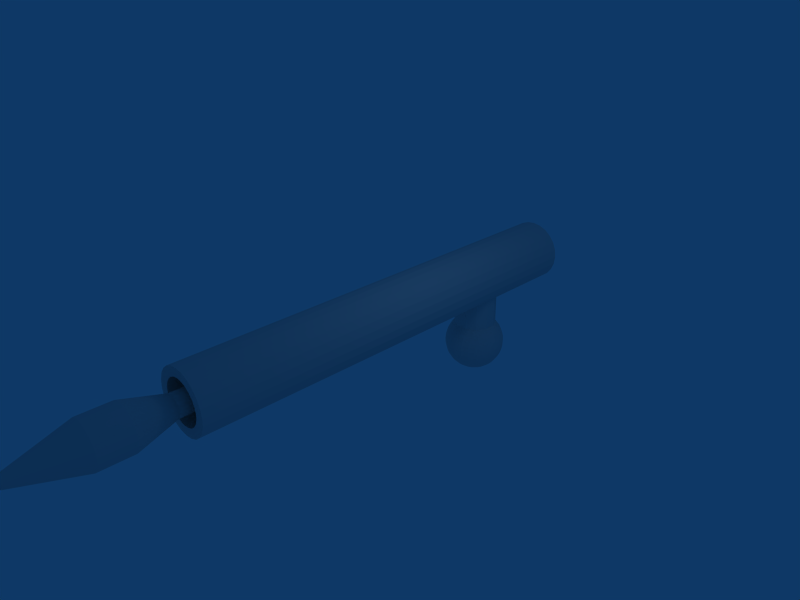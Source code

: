# Source: rocketlauncher.blend  (saved by Blender 2.43.0; exported with 4.5.12 LTS)
import bpy
from mathutils import Matrix  # noqa: F401  (used for matrix-valued properties, if any)

bpy.ops.wm.read_factory_settings(use_empty=True)
scene = bpy.context.scene
scene.name = 'Scene'

# ---- collections
col_collection_1 = bpy.data.collections.new('Collection 1'); scene.collection.children.link(col_collection_1)

# ---- world
world_world = bpy.data.worlds.new('World'); scene.world = world_world
world_world.color = (0.05656, 0.2208, 0.4)
world_world.use_sun_shadow = False
world_world.sun_shadow_jitter_overblur = 0.0
world_world.cycles.sampling_method = 'MANUAL'
world_world.cycles.sample_map_resolution = 256

# ---- cameras
cam_camera = bpy.data.cameras.new('Camera')
cam_camera.passepartout_alpha = 0.2
cam_camera.clip_end = 100.0
cam_camera.lens = 35.0
cam_camera.ortho_scale = 7.314
cam_camera.show_passepartout = False
cam_camera.show_safe_areas = True
cam_camera.dof.focus_distance = 0.0
cam_camera.dof.aperture_fstop = 128.0

# ---- lights
light_spot = bpy.data.lights.new('Spot', 'POINT')
light_spot.transmission_factor = 0.0
light_spot.cutoff_distance = 30.0
light_spot.energy = 100.0
light_spot.shadow_buffer_clip_start = 1.001
light_spot.shadow_soft_size = 1.0
light_spot.shadow_maximum_resolution = 0.006
light_spot.use_absolute_resolution = True
light_spot.cycles.use_multiple_importance_sampling = False

# ---- meshes
me_cylinder = bpy.data.meshes.new('Cylinder')
me_cylinder.from_pydata([(0.7071, 3.0, 3.207), (0.866, 3.0, 3.0), (0.9659, 3.0, 2.759), (1.0, 3.0, 2.5), (0.9659, 3.0, 2.241), (0.866, 3.0, 2.0), (0.7071, 3.0, 1.793), (0.5, 3.0, 1.634), (0.2588, 3.0, 1.534), (3.362e-07, 3.0, 1.5), (-0.2588, 3.0, 1.534), (-0.5, 3.0, 1.634), (-0.7071, 3.0, 1.793), (-0.866, 3.0, 2.0), (-0.9659, 3.0, 2.241), (-1.0, 3.0, 2.5), (-0.9659, 3.0, 2.759), (-0.866, 3.0, 3.0), (-0.7071, 3.0, 3.207), (-0.5, 3.0, 3.366), (-0.2588, 3.0, 3.466), (-8.32e-07, 3.0, 3.5), (0.2588, 3.0, 3.466), (0.5, 3.0, 3.366), (0.7071, -11.0, 3.207), (0.866, -11.0, 3.0), (0.9659, -11.0, 2.759), (1.0, -11.0, 2.5), (0.9659, -11.0, 2.241), (0.866, -11.0, 2.0), (0.7071, -11.0, 1.793), (0.5, -11.0, 1.634), (0.2588, -11.0, 1.534), (-1.031e-06, -11.0, 1.5), (-0.2588, -11.0, 1.534), (-0.5, -11.0, 1.634), (-0.7071, -11.0, 1.793), (-0.866, -11.0, 2.0), (-0.9659, -11.0, 2.241), (-1.0, -11.0, 2.5), (-0.9659, -11.0, 2.759), (-0.866, -11.0, 3.0), (-0.7071, -11.0, 3.207), (-0.5, -11.0, 3.366), (-0.2588, -11.0, 3.466), (6.019e-06, -11.0, 3.5), (0.2588, -11.0, 3.466), (0.5, -11.0, 3.366), (0.495, 2.997, 2.995), (0.6062, 2.997, 2.85), (0.6761, 2.997, 2.681), (0.7, 2.997, 2.5), (0.6761, 2.997, 2.319), (0.6062, 2.997, 2.15), (0.495, 2.997, 2.005), (0.35, 2.997, 1.894), (0.1812, 2.997, 1.824), (2.041e-07, 2.997, 1.8), (-0.1812, 2.997, 1.824), (-0.35, 2.997, 1.894), (-0.495, 2.997, 2.005), (-0.6062, 2.997, 2.15), (-0.6761, 2.997, 2.319), (-0.7, 2.997, 2.5), (-0.6761, 2.997, 2.681), (-0.6062, 2.997, 2.85), (-0.495, 2.997, 2.995), (-0.35, 2.997, 3.106), (-0.1812, 2.997, 3.176), (-6.137e-07, 2.997, 3.2), (0.1812, 2.997, 3.176), (0.35, 2.997, 3.106), (0.6062, -1.0, 2.85), (0.495, -1.0, 2.995), (0.6761, -1.0, 2.681), (0.7, -1.0, 2.5), (0.6761, -1.0, 2.319), (0.6062, -1.0, 2.15), (0.495, -1.0, 2.005), (0.35, -1.0, 1.894), (0.1812, -1.0, 1.824), (2.041e-07, -1.0, 1.8), (-0.1812, -1.0, 1.824), (-0.35, -1.0, 1.894), (-0.495, -1.0, 2.005), (-0.6062, -1.0, 2.15), (-0.6761, -1.0, 2.319), (-0.7, -1.0, 2.5), (-0.6761, -1.0, 2.681), (-0.6062, -1.0, 2.85), (-0.495, -1.0, 2.995), (-0.35, -1.0, 3.106), (-0.1812, -1.0, 3.176), (-6.137e-07, -1.0, 3.2), (0.1812, -1.0, 3.176), (0.35, -1.0, 3.106), (0.495, -11.0, 2.995), (0.6062, -11.0, 2.85), (0.6761, -11.0, 2.681), (0.7, -11.0, 2.5), (0.6761, -11.0, 2.319), (0.6062, -11.0, 2.15), (0.495, -11.0, 2.005), (0.35, -11.0, 1.894), (0.1812, -11.0, 1.824), (-4.039e-07, -11.0, 1.8), (-0.1812, -11.0, 1.824), (-0.35, -11.0, 1.894), (-0.495, -11.0, 2.005), (-0.6062, -11.0, 2.15), (-0.6761, -11.0, 2.319), (-0.7, -11.0, 2.5), (-0.6761, -11.0, 2.681), (-0.6062, -11.0, 2.85), (-0.495, -11.0, 2.995), (-0.35, -11.0, 3.106), (-0.1812, -11.0, 3.176), (4.531e-06, -11.0, 3.2), (0.1812, -11.0, 3.176), (0.35, -11.0, 3.106), (0.495, -6.99, 2.995), (0.6062, -6.99, 2.85), (0.6761, -6.99, 2.681), (0.7, -6.99, 2.5), (0.6761, -6.99, 2.319), (0.6062, -6.99, 2.15), (0.495, -6.99, 2.005), (0.35, -6.99, 1.894), (0.1812, -6.99, 1.824), (-4.039e-07, -6.99, 1.8), (-0.1812, -6.99, 1.824), (-0.35, -6.99, 1.894), (-0.495, -6.99, 2.005), (-0.6062, -6.99, 2.15), (-0.6761, -6.99, 2.319), (-0.7, -6.99, 2.5), (-0.6761, -6.99, 2.681), (-0.6062, -6.99, 2.85), (-0.495, -6.99, 2.995), (-0.35, -6.99, 3.106), (-0.1812, -6.99, 3.176), (4.531e-06, -6.99, 3.2), (0.1812, -6.99, 3.176), (0.35, -6.99, 3.106), (0.495, -0.495, 1.816), (0.6761, -0.1812, 1.816), (0.6761, 0.1812, 1.816), (0.495, 0.495, 1.816), (0.1812, 0.6761, 1.816), (-0.1812, 0.6761, 1.816), (-0.495, 0.495, 1.816), (-0.6761, 0.1812, 1.816), (-0.6761, -0.1812, 1.816), (-0.495, -0.495, 1.816), (-0.1812, -0.6761, 1.816), (0.1812, -0.6761, 1.816), (0.495, -0.495, 0.584), (0.6761, -0.1812, 0.584), (0.6761, 0.1812, 0.584), (0.495, 0.495, 0.584), (0.1812, 0.6761, 0.584), (-0.1812, 0.6761, 0.584), (-0.495, 0.495, 0.584), (-0.6761, 0.1812, 0.584), (-0.6761, -0.1812, 0.584), (-0.495, -0.495, 0.584), (-0.1812, -0.6761, 0.584), (0.1812, -0.6761, 0.584), (1.0, 2.384e-07, -9.537e-07), (-0.9659, 0.2538, 0.05049), (-0.866, 0.4904, 0.09754), (-0.7071, 0.6935, 0.1379), (-0.5, 0.8494, 0.169), (-0.2588, 0.9474, 0.1884), (6.398e-09, 0.9808, 0.1951), (0.2588, 0.9474, 0.1884), (0.5, 0.8494, 0.169), (0.7071, 0.6935, 0.1379), (0.866, 0.4904, 0.09754), (0.9659, 0.2538, 0.05049), (0.9659, 0.2391, 0.09904), (0.866, 0.4619, 0.1913), (0.7071, 0.6533, 0.2706), (0.5, 0.8001, 0.3314), (0.2588, 0.8924, 0.3696), (6.398e-09, 0.9239, 0.3827), (-0.2588, 0.8924, 0.3696), (-0.5, 0.8001, 0.3314), (-0.7071, 0.6533, 0.2706), (-0.866, 0.4619, 0.1913), (-0.9659, 0.2391, 0.09904), (-0.9659, 0.2152, 0.1438), (-0.866, 0.4157, 0.2778), (-0.7071, 0.5879, 0.3928), (-0.5, 0.7201, 0.4811), (-0.2588, 0.8031, 0.5366), (6.398e-09, 0.8315, 0.5556), (0.2588, 0.8031, 0.5366), (0.5, 0.7201, 0.4811), (0.7071, 0.5879, 0.3928), (0.866, 0.4157, 0.2778), (0.9659, 0.2152, 0.1438), (0.9659, 0.183, 0.183), (0.866, 0.3536, 0.3536), (0.7071, 0.5, 0.5), (0.5, 0.6124, 0.6124), (0.2588, 0.683, 0.683), (6.398e-09, 0.7071, 0.7071), (-0.2588, 0.683, 0.683), (-0.5, 0.6124, 0.6124), (-0.7071, 0.5, 0.5), (-0.866, 0.3536, 0.3536), (-0.9659, 0.183, 0.183), (-0.9659, 0.1438, 0.2152), (-0.866, 0.2778, 0.4157), (-0.7071, 0.3928, 0.5879), (-0.5, 0.4811, 0.7201), (-0.2588, 0.5366, 0.8031), (6.398e-09, 0.5556, 0.8315), (0.2588, 0.5366, 0.8031), (0.5, 0.4811, 0.7201), (0.7071, 0.3928, 0.5879), (0.866, 0.2778, 0.4157), (0.9659, 0.1438, 0.2152), (0.9659, 0.09905, 0.2391), (0.866, 0.1913, 0.4619), (0.7071, 0.2706, 0.6533), (0.5, 0.3314, 0.8001), (0.2588, 0.3696, 0.8924), (6.398e-09, 0.3827, 0.9239), (-0.2588, 0.3696, 0.8924), (-0.5, 0.3314, 0.8001), (-0.7071, 0.2706, 0.6533), (-0.866, 0.1913, 0.4619), (-0.9659, 0.09905, 0.2391), (-0.9659, 0.05049, 0.2538), (-0.866, 0.09755, 0.4904), (-0.7071, 0.1379, 0.6935), (-0.5, 0.169, 0.8494), (-0.2588, 0.1884, 0.9474), (6.398e-09, 0.1951, 0.9808), (0.2588, 0.1884, 0.9474), (0.5, 0.169, 0.8494), (0.7071, 0.1379, 0.6935), (0.866, 0.09755, 0.4904), (0.9659, 0.05049, 0.2538), (0.9659, 2.384e-07, 0.2588), (0.866, 2.384e-07, 0.5), (0.7071, 2.384e-07, 0.7071), (0.5, 2.384e-07, 0.866), (0.2588, 0.0, 0.9659), (6.398e-09, 2.384e-07, 1.0), (-0.2588, 2.384e-07, 0.9659), (-0.5, 2.384e-07, 0.866), (-0.7071, 2.384e-07, 0.7071), (-0.866, 2.384e-07, 0.5), (-0.9659, 2.384e-07, 0.2588), (-0.9659, -0.05049, 0.2538), (-0.866, -0.09754, 0.4904), (-0.7071, -0.1379, 0.6935), (-0.5, -0.169, 0.8494), (-0.2588, -0.1884, 0.9474), (6.398e-09, -0.1951, 0.9808), (0.2588, -0.1884, 0.9474), (0.5, -0.169, 0.8494), (0.7071, -0.1379, 0.6935), (0.866, -0.09754, 0.4904), (0.9659, -0.05049, 0.2538), (0.9659, -0.09905, 0.2391), (0.866, -0.1913, 0.4619), (0.7071, -0.2706, 0.6533), (0.5, -0.3314, 0.8001), (0.2588, -0.3696, 0.8924), (6.398e-09, -0.3827, 0.9239), (-0.2588, -0.3696, 0.8924), (-0.5, -0.3314, 0.8001), (-0.7071, -0.2706, 0.6533), (-0.866, -0.1913, 0.4619), (-0.9659, -0.09905, 0.2391), (-0.9659, -0.1438, 0.2152), (-0.866, -0.2778, 0.4157), (-0.7071, -0.3928, 0.5879), (-0.5, -0.4811, 0.7201), (-0.2588, -0.5366, 0.8031), (6.398e-09, -0.5556, 0.8315), (0.2588, -0.5366, 0.8031), (0.5, -0.4811, 0.7201), (0.7071, -0.3928, 0.5879), (0.866, -0.2778, 0.4157), (0.9659, -0.1438, 0.2152), (0.9659, -0.183, 0.183), (0.866, -0.3536, 0.3536), (0.7071, -0.5, 0.5), (0.5, -0.6124, 0.6124), (0.2588, -0.683, 0.683), (6.398e-09, -0.7071, 0.7071), (-0.2588, -0.683, 0.683), (-0.5, -0.6124, 0.6124), (-0.7071, -0.5, 0.5), (-0.866, -0.3536, 0.3536), (-0.9659, -0.183, 0.183), (-0.9659, -0.2152, 0.1438), (-0.866, -0.4157, 0.2778), (-0.7071, -0.5879, 0.3928), (-0.5, -0.7201, 0.4811), (-0.2588, -0.8031, 0.5366), (6.398e-09, -0.8315, 0.5556), (0.2588, -0.8031, 0.5366), (0.5, -0.7201, 0.4811), (0.7071, -0.5879, 0.3928), (0.866, -0.4157, 0.2778), (0.9659, -0.2152, 0.1438), (0.9659, -0.2391, 0.09904), (0.866, -0.4619, 0.1913), (0.7071, -0.6533, 0.2706), (0.5, -0.8001, 0.3314), (0.2588, -0.8924, 0.3696), (6.398e-09, -0.9239, 0.3827), (-0.2588, -0.8924, 0.3696), (-0.5, -0.8001, 0.3314), (-0.7071, -0.6533, 0.2706), (-0.866, -0.4619, 0.1913), (-0.9659, -0.2391, 0.09904), (-0.9659, -0.2538, 0.05049), (-0.866, -0.4904, 0.09754), (-0.7071, -0.6935, 0.1379), (-0.5, -0.8494, 0.169), (-0.2588, -0.9474, 0.1884), (6.398e-09, -0.9808, 0.1951), (0.2588, -0.9474, 0.1884), (0.5, -0.8494, 0.169), (0.7071, -0.6935, 0.1379), (0.866, -0.4904, 0.09754), (0.9659, -0.2538, 0.05049), (0.9659, -0.2588, -9.537e-07), (0.866, -0.5, -9.537e-07), (0.7071, -0.7071, -9.537e-07), (0.5, -0.866, -9.537e-07), (0.2588, -0.9659, -1.192e-06), (6.398e-09, -1.0, -9.537e-07), (-0.2588, -0.9659, -9.537e-07), (-0.5, -0.866, -9.537e-07), (-0.7071, -0.7071, -9.537e-07), (-0.866, -0.5, -9.537e-07), (-0.9659, -0.2588, -9.537e-07), (-0.9659, -0.2538, -0.05049), (-0.866, -0.4904, -0.09755), (-0.7071, -0.6935, -0.138), (-0.5, -0.8494, -0.169), (-0.2588, -0.9474, -0.1884), (6.398e-09, -0.9808, -0.1951), (0.2588, -0.9474, -0.1884), (0.5, -0.8494, -0.169), (0.7071, -0.6935, -0.138), (0.866, -0.4904, -0.09755), (0.9659, -0.2538, -0.05049), (0.9659, -0.2391, -0.09905), (0.866, -0.4619, -0.1913), (0.7071, -0.6533, -0.2706), (0.5, -0.8001, -0.3314), (0.2588, -0.8924, -0.3696), (6.398e-09, -0.9239, -0.3827), (-0.2588, -0.8924, -0.3696), (-0.5, -0.8001, -0.3314), (-0.7071, -0.6533, -0.2706), (-0.866, -0.4619, -0.1913), (-0.9659, -0.2391, -0.09905), (-1.0, 0.0, -1.192e-06), (-0.9659, -0.2152, -0.1438), (-0.866, -0.4157, -0.2778), (-0.7071, -0.5879, -0.3928), (-0.5, -0.7201, -0.4811), (-0.2588, -0.8031, -0.5366), (6.398e-09, -0.8315, -0.5556), (0.2588, -0.8031, -0.5366), (0.5, -0.7201, -0.4811), (0.7071, -0.5879, -0.3928), (0.866, -0.4157, -0.2778), (0.9659, -0.2152, -0.1438), (0.9659, -0.183, -0.183), (0.866, -0.3536, -0.3536), (0.7071, -0.5, -0.5), (0.5, -0.6124, -0.6124), (0.2588, -0.683, -0.683), (6.398e-09, -0.7071, -0.7071), (-0.2588, -0.683, -0.683), (-0.5, -0.6124, -0.6124), (-0.7071, -0.5, -0.5), (-0.866, -0.3536, -0.3536), (-0.9659, -0.183, -0.183), (-0.9659, -0.1438, -0.2152), (-0.866, -0.2778, -0.4157), (-0.7071, -0.3928, -0.5879), (-0.5, -0.4811, -0.7201), (-0.2588, -0.5366, -0.8031), (6.398e-09, -0.5556, -0.8315), (0.2588, -0.5366, -0.8031), (0.5, -0.4811, -0.7201), (0.7071, -0.3928, -0.5879), (0.866, -0.2778, -0.4157), (0.9659, -0.1438, -0.2152), (0.9659, -0.09905, -0.2391), (0.866, -0.1913, -0.4619), (0.7071, -0.2706, -0.6533), (0.5, -0.3314, -0.8001), (0.2588, -0.3696, -0.8924), (6.398e-09, -0.3827, -0.9239), (-0.2588, -0.3696, -0.8924), (-0.5, -0.3314, -0.8001), (-0.7071, -0.2706, -0.6533), (-0.866, -0.1913, -0.4619), (-0.9659, -0.09905, -0.2391), (-0.9659, -0.05049, -0.2538), (-0.866, -0.09754, -0.4904), (-0.7071, -0.1379, -0.6935), (-0.5, -0.169, -0.8494), (-0.2588, -0.1884, -0.9474), (6.398e-09, -0.1951, -0.9808), (0.2588, -0.1884, -0.9474), (0.5, -0.169, -0.8494), (0.7071, -0.1379, -0.6935), (0.866, -0.09754, -0.4904), (0.9659, -0.05049, -0.2538), (0.9659, 2.384e-07, -0.2588), (0.866, 2.384e-07, -0.5), (0.7071, 2.384e-07, -0.7071), (0.5, 2.384e-07, -0.866), (0.2588, 2.384e-07, -0.9659), (6.398e-09, 2.384e-07, -1.0), (-0.2588, 2.384e-07, -0.9659), (-0.5, 2.384e-07, -0.866), (-0.7071, 2.384e-07, -0.7071), (-0.866, 2.384e-07, -0.5), (-0.9659, 2.384e-07, -0.2588), (-0.9659, 0.05049, -0.2538), (-0.866, 0.09755, -0.4904), (-0.7071, 0.138, -0.6935), (-0.5, 0.169, -0.8494), (-0.2588, 0.1884, -0.9474), (6.398e-09, 0.1951, -0.9808), (0.2588, 0.1884, -0.9474), (0.5, 0.169, -0.8494), (0.7071, 0.1379, -0.6935), (0.866, 0.09755, -0.4904), (0.9659, 0.05049, -0.2538), (0.9659, 0.09905, -0.2391), (0.866, 0.1913, -0.4619), (0.7071, 0.2706, -0.6533), (0.5, 0.3314, -0.8001), (0.2588, 0.3696, -0.8924), (6.398e-09, 0.3827, -0.9239), (-0.2588, 0.3696, -0.8924), (-0.5, 0.3314, -0.8001), (-0.7071, 0.2706, -0.6533), (-0.866, 0.1913, -0.4619), (-0.9659, 0.09905, -0.2391), (-0.9659, 0.1438, -0.2152), (-0.866, 0.2778, -0.4157), (-0.7071, 0.3928, -0.5879), (-0.5, 0.4811, -0.7201), (-0.2588, 0.5366, -0.8031), (6.398e-09, 0.5556, -0.8315), (0.2588, 0.5366, -0.8031), (0.5, 0.4811, -0.7201), (0.7071, 0.3928, -0.5879), (0.866, 0.2778, -0.4157), (0.9659, 0.1438, -0.2152), (0.9659, 0.183, -0.183), (0.866, 0.3536, -0.3536), (0.7071, 0.5, -0.5), (0.5, 0.6124, -0.6124), (0.2588, 0.683, -0.683), (6.398e-09, 0.7071, -0.7071), (-0.2588, 0.683, -0.683), (-0.5, 0.6124, -0.6124), (-0.7071, 0.5, -0.5), (-0.866, 0.3536, -0.3536), (-0.9659, 0.183, -0.183), (-0.9659, 0.2152, -0.1438), (-0.866, 0.4157, -0.2778), (-0.7071, 0.5879, -0.3928), (-0.5, 0.7201, -0.4811), (-0.2588, 0.8031, -0.5366), (6.398e-09, 0.8315, -0.5556), (0.2588, 0.8031, -0.5366), (0.5, 0.7201, -0.4811), (0.7071, 0.5879, -0.3928), (0.866, 0.4157, -0.2778), (0.9659, 0.2152, -0.1438), (0.9659, 0.2391, -0.09905), (0.866, 0.4619, -0.1913), (0.7071, 0.6533, -0.2706), (0.5, 0.8001, -0.3314), (0.2588, 0.8924, -0.3696), (6.398e-09, 0.9239, -0.3827), (-0.2588, 0.8924, -0.3696), (-0.5, 0.8001, -0.3314), (-0.7071, 0.6533, -0.2706), (-0.866, 0.4619, -0.1913), (-0.9659, 0.2391, -0.09905), (-0.9659, 0.2538, -0.05049), (-0.866, 0.4904, -0.09755), (-0.7071, 0.6935, -0.138), (-0.5, 0.8494, -0.169), (-0.2588, 0.9474, -0.1884), (6.398e-09, 0.9808, -0.1951), (0.2588, 0.9474, -0.1884), (0.5, 0.8494, -0.169), (0.7071, 0.6935, -0.138), (0.866, 0.4904, -0.09755), (0.9659, 0.2538, -0.05049), (0.9659, 0.2588, -9.537e-07), (0.866, 0.5, -9.537e-07), (0.7071, 0.7071, -9.537e-07), (0.5, 0.866, -7.153e-07), (0.2588, 0.9659, -7.153e-07), (6.398e-09, 1.0, -7.153e-07), (-0.2588, 0.9659, -7.153e-07), (-0.5, 0.866, -7.153e-07), (-0.7071, 0.7071, -9.537e-07), (-0.866, 0.5, -9.537e-07), (-0.9659, 0.2588, -9.537e-07), (0.2475, -6.989, 2.747), (0.3031, -6.989, 2.675), (0.3381, -6.989, 2.591), (0.35, -6.989, 2.5), (0.3381, -6.989, 2.409), (0.3031, -6.989, 2.325), (0.2475, -6.989, 2.253), (0.175, -6.989, 2.197), (0.09059, -6.989, 2.162), (3.236e-07, -6.989, 2.15), (-0.09059, -6.989, 2.162), (-0.175, -6.989, 2.197), (-0.2475, -6.989, 2.253), (-0.3031, -6.989, 2.325), (-0.3381, -6.989, 2.409), (-0.35, -6.989, 2.5), (-0.3381, -6.989, 2.591), (-0.3031, -6.989, 2.675), (-0.2475, -6.989, 2.747), (-0.175, -6.989, 2.803), (-0.09058, -6.989, 2.838), (2.791e-06, -6.989, 2.85), (0.09059, -6.989, 2.838), (0.175, -6.989, 2.803), (0.2475, -11.24, 2.747), (0.3031, -11.24, 2.675), (0.3381, -11.24, 2.591), (0.35, -11.24, 2.5), (0.3381, -11.24, 2.409), (0.3031, -11.24, 2.325), (0.2475, -11.24, 2.253), (0.175, -11.24, 2.197), (0.09059, -11.24, 2.162), (3.236e-07, -11.24, 2.15), (-0.09059, -11.24, 2.162), (-0.175, -11.24, 2.197), (-0.2475, -11.24, 2.253), (-0.3031, -11.24, 2.325), (-0.3381, -11.24, 2.409), (-0.35, -11.24, 2.5), (-0.3381, -11.24, 2.591), (-0.3031, -11.24, 2.675), (-0.2475, -11.24, 2.747), (-0.175, -11.24, 2.803), (-0.09058, -11.24, 2.838), (2.791e-06, -11.24, 2.85), (0.09059, -11.24, 2.838), (0.175, -11.24, 2.803), (0.495, -12.49, 2.995), (0.6062, -12.49, 2.85), (0.6761, -12.49, 2.681), (0.7, -12.49, 2.5), (0.6761, -12.49, 2.319), (0.6062, -12.49, 2.15), (0.495, -12.49, 2.005), (0.35, -12.49, 1.894), (0.1812, -12.49, 1.824), (-4.039e-07, -12.49, 1.8), (-0.1812, -12.49, 1.824), (-0.35, -12.49, 1.894), (-0.495, -12.49, 2.005), (-0.6062, -12.49, 2.15), (-0.6761, -12.49, 2.319), (-0.7, -12.49, 2.5), (-0.6761, -12.49, 2.681), (-0.6062, -12.49, 2.85), (-0.495, -12.49, 2.995), (-0.35, -12.49, 3.106), (-0.1812, -12.49, 3.176), (4.531e-06, -12.49, 3.2), (0.1812, -12.49, 3.176), (0.35, -12.49, 3.106), (0.495, -13.49, 2.995), (0.6062, -13.49, 2.85), (0.6761, -13.49, 2.681), (0.7, -13.49, 2.5), (0.6761, -13.49, 2.319), (0.6062, -13.49, 2.15), (0.495, -13.49, 2.005), (0.35, -13.49, 1.894), (0.1812, -13.49, 1.824), (-4.039e-07, -13.49, 1.8), (-0.1812, -13.49, 1.824), (-0.35, -13.49, 1.894), (-0.495, -13.49, 2.005), (-0.6062, -13.49, 2.15), (-0.6761, -13.49, 2.319), (-0.7, -13.49, 2.5), (-0.6761, -13.49, 2.681), (-0.6062, -13.49, 2.85), (-0.495, -13.49, 2.995), (-0.35, -13.49, 3.106), (-0.1812, -13.49, 3.176), (4.531e-06, -13.49, 3.2), (0.1812, -13.49, 3.176), (0.35, -13.49, 3.106), (0.1212, -15.49, 2.57), (0.099, -15.49, 2.599), (0.1352, -15.49, 2.536), (0.14, -15.49, 2.5), (0.1352, -15.49, 2.464), (0.1212, -15.49, 2.43), (0.099, -15.49, 2.401), (0.07, -15.49, 2.379), (0.03624, -15.49, 2.365), (7.587e-07, -15.49, 2.36), (-0.03623, -15.49, 2.365), (-0.07, -15.49, 2.379), (-0.09899, -15.49, 2.401), (-0.1212, -15.49, 2.43), (-0.1352, -15.49, 2.464), (-0.14, -15.49, 2.5), (-0.1352, -15.49, 2.536), (-0.1212, -15.49, 2.57), (-0.09899, -15.49, 2.599), (-0.07, -15.49, 2.621), (-0.03623, -15.49, 2.635), (1.746e-06, -15.49, 2.64), (0.03624, -15.49, 2.635), (0.07, -15.49, 2.621)], [], [(0, 24, 25, 1), (1, 25, 26, 2), (2, 26, 27, 3), (3, 27, 28, 4), (4, 28, 29, 5), (5, 29, 30, 6), (6, 30, 31, 7), (7, 31, 32, 8), (8, 32, 33, 9), (9, 33, 34, 10), (10, 34, 35, 11), (11, 35, 36, 12), (12, 36, 37, 13), (13, 37, 38, 14), (14, 38, 39, 15), (15, 39, 40, 16), (16, 40, 41, 17), (17, 41, 42, 18), (18, 42, 43, 19), (19, 43, 44, 20), (20, 44, 45, 21), (21, 45, 46, 22), (22, 46, 47, 23), (24, 0, 23, 47), (0, 1, 49, 48), (1, 2, 50, 49), (2, 3, 51, 50), (3, 4, 52, 51), (4, 5, 53, 52), (5, 6, 54, 53), (6, 7, 55, 54), (7, 8, 56, 55), (8, 9, 57, 56), (9, 10, 58, 57), (10, 11, 59, 58), (11, 12, 60, 59), (12, 13, 61, 60), (13, 14, 62, 61), (14, 15, 63, 62), (15, 16, 64, 63), (16, 17, 65, 64), (17, 18, 66, 65), (18, 19, 67, 66), (19, 20, 68, 67), (20, 21, 69, 68), (21, 22, 70, 69), (22, 23, 71, 70), (23, 0, 48, 71), (48, 49, 72, 73), (49, 50, 74, 72), (50, 51, 75, 74), (51, 52, 76, 75), (52, 53, 77, 76), (53, 54, 78, 77), (54, 55, 79, 78), (55, 56, 80, 79), (56, 57, 81, 80), (57, 58, 82, 81), (58, 59, 83, 82), (59, 60, 84, 83), (60, 61, 85, 84), (61, 62, 86, 85), (62, 63, 87, 86), (63, 64, 88, 87), (64, 65, 89, 88), (65, 66, 90, 89), (66, 67, 91, 90), (67, 68, 92, 91), (68, 69, 93, 92), (69, 70, 94, 93), (70, 71, 95, 94), (71, 48, 73, 95), (25, 24, 96, 97), (26, 25, 97, 98), (27, 26, 98, 99), (28, 27, 99, 100), (29, 28, 100, 101), (30, 29, 101, 102), (31, 30, 102, 103), (32, 31, 103, 104), (33, 32, 104, 105), (34, 33, 105, 106), (35, 34, 106, 107), (36, 35, 107, 108), (37, 36, 108, 109), (38, 37, 109, 110), (39, 38, 110, 111), (40, 39, 111, 112), (41, 40, 112, 113), (42, 41, 113, 114), (43, 42, 114, 115), (44, 43, 115, 116), (45, 44, 116, 117), (46, 45, 117, 118), (47, 46, 118, 119), (24, 47, 119, 96), (97, 96, 120, 121), (98, 97, 121, 122), (99, 98, 122, 123), (100, 99, 123, 124), (101, 100, 124, 125), (102, 101, 125, 126), (103, 102, 126, 127), (104, 103, 127, 128), (105, 104, 128, 129), (106, 105, 129, 130), (107, 106, 130, 131), (108, 107, 131, 132), (109, 108, 132, 133), (110, 109, 133, 134), (111, 110, 134, 135), (112, 111, 135, 136), (113, 112, 136, 137), (114, 113, 137, 138), (115, 114, 138, 139), (116, 115, 139, 140), (117, 116, 140, 141), (118, 117, 141, 142), (119, 118, 142, 143), (96, 119, 143, 120), (144, 156, 157, 145), (145, 157, 158, 146), (146, 158, 159, 147), (147, 159, 160, 148), (148, 160, 161, 149), (149, 161, 162, 150), (150, 162, 163, 151), (151, 163, 164, 152), (152, 164, 165, 153), (153, 165, 166, 154), (154, 166, 167, 155), (155, 167, 156, 144), (367, 169, 521), (521, 169, 170, 520), (520, 170, 171, 519), (519, 171, 172, 518), (518, 172, 173, 517), (517, 173, 174, 516), (516, 174, 175, 515), (515, 175, 176, 514), (514, 176, 177, 513), (513, 177, 178, 512), (512, 178, 179, 511), (511, 179, 168), (179, 180, 168), (178, 181, 180, 179), (177, 182, 181, 178), (176, 183, 182, 177), (175, 184, 183, 176), (174, 185, 184, 175), (173, 186, 185, 174), (172, 187, 186, 173), (171, 188, 187, 172), (170, 189, 188, 171), (169, 190, 189, 170), (367, 190, 169), (367, 191, 190), (190, 191, 192, 189), (189, 192, 193, 188), (188, 193, 194, 187), (187, 194, 195, 186), (186, 195, 196, 185), (185, 196, 197, 184), (184, 197, 198, 183), (183, 198, 199, 182), (182, 199, 200, 181), (181, 200, 201, 180), (180, 201, 168), (201, 202, 168), (200, 203, 202, 201), (199, 204, 203, 200), (198, 205, 204, 199), (197, 206, 205, 198), (196, 207, 206, 197), (195, 208, 207, 196), (194, 209, 208, 195), (193, 210, 209, 194), (192, 211, 210, 193), (191, 212, 211, 192), (367, 212, 191), (367, 213, 212), (212, 213, 214, 211), (211, 214, 215, 210), (210, 215, 216, 209), (209, 216, 217, 208), (208, 217, 218, 207), (207, 218, 219, 206), (206, 219, 220, 205), (205, 220, 221, 204), (204, 221, 222, 203), (203, 222, 223, 202), (202, 223, 168), (223, 224, 168), (222, 225, 224, 223), (221, 226, 225, 222), (220, 227, 226, 221), (219, 228, 227, 220), (218, 229, 228, 219), (217, 230, 229, 218), (216, 231, 230, 217), (215, 232, 231, 216), (214, 233, 232, 215), (213, 234, 233, 214), (367, 234, 213), (367, 235, 234), (234, 235, 236, 233), (233, 236, 237, 232), (232, 237, 238, 231), (231, 238, 239, 230), (230, 239, 240, 229), (229, 240, 241, 228), (228, 241, 242, 227), (227, 242, 243, 226), (226, 243, 244, 225), (225, 244, 245, 224), (224, 245, 168), (245, 246, 168), (244, 247, 246, 245), (243, 248, 247, 244), (242, 249, 248, 243), (241, 250, 249, 242), (240, 251, 250, 241), (239, 252, 251, 240), (238, 253, 252, 239), (237, 254, 253, 238), (236, 255, 254, 237), (235, 256, 255, 236), (367, 256, 235), (367, 257, 256), (256, 257, 258, 255), (255, 258, 259, 254), (254, 259, 260, 253), (253, 260, 261, 252), (252, 261, 262, 251), (251, 262, 263, 250), (250, 263, 264, 249), (249, 264, 265, 248), (248, 265, 266, 247), (247, 266, 267, 246), (246, 267, 168), (267, 268, 168), (266, 269, 268, 267), (265, 270, 269, 266), (264, 271, 270, 265), (263, 272, 271, 264), (262, 273, 272, 263), (261, 274, 273, 262), (260, 275, 274, 261), (259, 276, 275, 260), (258, 277, 276, 259), (257, 278, 277, 258), (367, 278, 257), (367, 279, 278), (278, 279, 280, 277), (277, 280, 281, 276), (276, 281, 282, 275), (275, 282, 283, 274), (274, 283, 284, 273), (273, 284, 285, 272), (272, 285, 286, 271), (271, 286, 287, 270), (270, 287, 288, 269), (269, 288, 289, 268), (268, 289, 168), (289, 290, 168), (288, 291, 290, 289), (287, 292, 291, 288), (286, 293, 292, 287), (285, 294, 293, 286), (284, 295, 294, 285), (283, 296, 295, 284), (282, 297, 296, 283), (281, 298, 297, 282), (280, 299, 298, 281), (279, 300, 299, 280), (367, 300, 279), (367, 301, 300), (300, 301, 302, 299), (299, 302, 303, 298), (298, 303, 304, 297), (297, 304, 305, 296), (296, 305, 306, 295), (295, 306, 307, 294), (294, 307, 308, 293), (293, 308, 309, 292), (292, 309, 310, 291), (291, 310, 311, 290), (290, 311, 168), (311, 312, 168), (310, 313, 312, 311), (309, 314, 313, 310), (308, 315, 314, 309), (307, 316, 315, 308), (306, 317, 316, 307), (305, 318, 317, 306), (304, 319, 318, 305), (303, 320, 319, 304), (302, 321, 320, 303), (301, 322, 321, 302), (367, 322, 301), (367, 323, 322), (322, 323, 324, 321), (321, 324, 325, 320), (320, 325, 326, 319), (319, 326, 327, 318), (318, 327, 328, 317), (317, 328, 329, 316), (316, 329, 330, 315), (315, 330, 331, 314), (314, 331, 332, 313), (313, 332, 333, 312), (312, 333, 168), (333, 334, 168), (332, 335, 334, 333), (331, 336, 335, 332), (330, 337, 336, 331), (329, 338, 337, 330), (328, 339, 338, 329), (327, 340, 339, 328), (326, 341, 340, 327), (325, 342, 341, 326), (324, 343, 342, 325), (323, 344, 343, 324), (367, 344, 323), (367, 345, 344), (344, 345, 346, 343), (343, 346, 347, 342), (342, 347, 348, 341), (341, 348, 349, 340), (340, 349, 350, 339), (339, 350, 351, 338), (338, 351, 352, 337), (337, 352, 353, 336), (336, 353, 354, 335), (335, 354, 355, 334), (334, 355, 168), (355, 356, 168), (354, 357, 356, 355), (353, 358, 357, 354), (352, 359, 358, 353), (351, 360, 359, 352), (350, 361, 360, 351), (349, 362, 361, 350), (348, 363, 362, 349), (347, 364, 363, 348), (346, 365, 364, 347), (345, 366, 365, 346), (367, 366, 345), (367, 368, 366), (366, 368, 369, 365), (365, 369, 370, 364), (364, 370, 371, 363), (363, 371, 372, 362), (362, 372, 373, 361), (361, 373, 374, 360), (360, 374, 375, 359), (359, 375, 376, 358), (358, 376, 377, 357), (357, 377, 378, 356), (356, 378, 168), (378, 379, 168), (377, 380, 379, 378), (376, 381, 380, 377), (375, 382, 381, 376), (374, 383, 382, 375), (373, 384, 383, 374), (372, 385, 384, 373), (371, 386, 385, 372), (370, 387, 386, 371), (369, 388, 387, 370), (368, 389, 388, 369), (367, 389, 368), (367, 390, 389), (389, 390, 391, 388), (388, 391, 392, 387), (387, 392, 393, 386), (386, 393, 394, 385), (385, 394, 395, 384), (384, 395, 396, 383), (383, 396, 397, 382), (382, 397, 398, 381), (381, 398, 399, 380), (380, 399, 400, 379), (379, 400, 168), (400, 401, 168), (399, 402, 401, 400), (398, 403, 402, 399), (397, 404, 403, 398), (396, 405, 404, 397), (395, 406, 405, 396), (394, 407, 406, 395), (393, 408, 407, 394), (392, 409, 408, 393), (391, 410, 409, 392), (390, 411, 410, 391), (367, 411, 390), (367, 412, 411), (411, 412, 413, 410), (410, 413, 414, 409), (409, 414, 415, 408), (408, 415, 416, 407), (407, 416, 417, 406), (406, 417, 418, 405), (405, 418, 419, 404), (404, 419, 420, 403), (403, 420, 421, 402), (402, 421, 422, 401), (401, 422, 168), (422, 423, 168), (421, 424, 423, 422), (420, 425, 424, 421), (419, 426, 425, 420), (418, 427, 426, 419), (417, 428, 427, 418), (416, 429, 428, 417), (415, 430, 429, 416), (414, 431, 430, 415), (413, 432, 431, 414), (412, 433, 432, 413), (367, 433, 412), (367, 434, 433), (433, 434, 435, 432), (432, 435, 436, 431), (431, 436, 437, 430), (430, 437, 438, 429), (429, 438, 439, 428), (428, 439, 440, 427), (427, 440, 441, 426), (426, 441, 442, 425), (425, 442, 443, 424), (424, 443, 444, 423), (423, 444, 168), (444, 445, 168), (443, 446, 445, 444), (442, 447, 446, 443), (441, 448, 447, 442), (440, 449, 448, 441), (439, 450, 449, 440), (438, 451, 450, 439), (437, 452, 451, 438), (436, 453, 452, 437), (435, 454, 453, 436), (434, 455, 454, 435), (367, 455, 434), (367, 456, 455), (455, 456, 457, 454), (454, 457, 458, 453), (453, 458, 459, 452), (452, 459, 460, 451), (451, 460, 461, 450), (450, 461, 462, 449), (449, 462, 463, 448), (448, 463, 464, 447), (447, 464, 465, 446), (446, 465, 466, 445), (445, 466, 168), (466, 467, 168), (465, 468, 467, 466), (464, 469, 468, 465), (463, 470, 469, 464), (462, 471, 470, 463), (461, 472, 471, 462), (460, 473, 472, 461), (459, 474, 473, 460), (458, 475, 474, 459), (457, 476, 475, 458), (456, 477, 476, 457), (367, 477, 456), (367, 478, 477), (477, 478, 479, 476), (476, 479, 480, 475), (475, 480, 481, 474), (474, 481, 482, 473), (473, 482, 483, 472), (472, 483, 484, 471), (471, 484, 485, 470), (470, 485, 486, 469), (469, 486, 487, 468), (468, 487, 488, 467), (467, 488, 168), (488, 489, 168), (487, 490, 489, 488), (486, 491, 490, 487), (485, 492, 491, 486), (484, 493, 492, 485), (483, 494, 493, 484), (482, 495, 494, 483), (481, 496, 495, 482), (480, 497, 496, 481), (479, 498, 497, 480), (478, 499, 498, 479), (367, 499, 478), (367, 500, 499), (499, 500, 501, 498), (498, 501, 502, 497), (497, 502, 503, 496), (496, 503, 504, 495), (495, 504, 505, 494), (494, 505, 506, 493), (493, 506, 507, 492), (492, 507, 508, 491), (491, 508, 509, 490), (490, 509, 510, 489), (489, 510, 168), (510, 511, 168), (509, 512, 511, 510), (508, 513, 512, 509), (507, 514, 513, 508), (506, 515, 514, 507), (505, 516, 515, 506), (504, 517, 516, 505), (503, 518, 517, 504), (502, 519, 518, 503), (501, 520, 519, 502), (500, 521, 520, 501), (367, 521, 500), (121, 120, 522, 523), (122, 121, 523, 524), (123, 122, 524, 525), (124, 123, 525, 526), (125, 124, 526, 527), (126, 125, 527, 528), (127, 126, 528, 529), (128, 127, 529, 530), (129, 128, 530, 531), (130, 129, 531, 532), (131, 130, 532, 533), (132, 131, 533, 534), (133, 132, 534, 535), (134, 133, 535, 536), (135, 134, 536, 537), (136, 135, 537, 538), (137, 136, 538, 539), (138, 137, 539, 540), (139, 138, 540, 541), (140, 139, 541, 542), (141, 140, 542, 543), (142, 141, 543, 544), (143, 142, 544, 545), (120, 143, 545, 522), (523, 522, 546, 547), (524, 523, 547, 548), (525, 524, 548, 549), (526, 525, 549, 550), (527, 526, 550, 551), (528, 527, 551, 552), (529, 528, 552, 553), (530, 529, 553, 554), (531, 530, 554, 555), (532, 531, 555, 556), (533, 532, 556, 557), (534, 533, 557, 558), (535, 534, 558, 559), (536, 535, 559, 560), (537, 536, 560, 561), (538, 537, 561, 562), (539, 538, 562, 563), (540, 539, 563, 564), (541, 540, 564, 565), (542, 541, 565, 566), (543, 542, 566, 567), (544, 543, 567, 568), (545, 544, 568, 569), (522, 545, 569, 546), (547, 546, 570, 571), (548, 547, 571, 572), (549, 548, 572, 573), (550, 549, 573, 574), (551, 550, 574, 575), (552, 551, 575, 576), (553, 552, 576, 577), (554, 553, 577, 578), (555, 554, 578, 579), (556, 555, 579, 580), (557, 556, 580, 581), (558, 557, 581, 582), (559, 558, 582, 583), (560, 559, 583, 584), (561, 560, 584, 585), (562, 561, 585, 586), (563, 562, 586, 587), (564, 563, 587, 588), (565, 564, 588, 589), (566, 565, 589, 590), (567, 566, 590, 591), (568, 567, 591, 592), (569, 568, 592, 593), (546, 569, 593, 570), (571, 570, 594, 595), (572, 571, 595, 596), (573, 572, 596, 597), (574, 573, 597, 598), (575, 574, 598, 599), (576, 575, 599, 600), (577, 576, 600, 601), (578, 577, 601, 602), (579, 578, 602, 603), (580, 579, 603, 604), (581, 580, 604, 605), (582, 581, 605, 606), (583, 582, 606, 607), (584, 583, 607, 608), (585, 584, 608, 609), (586, 585, 609, 610), (587, 586, 610, 611), (588, 587, 611, 612), (589, 588, 612, 613), (590, 589, 613, 614), (591, 590, 614, 615), (592, 591, 615, 616), (593, 592, 616, 617), (570, 593, 617, 594), (595, 594, 619, 618), (596, 595, 618, 620), (597, 596, 620, 621), (598, 597, 621, 622), (599, 598, 622, 623), (600, 599, 623, 624), (601, 600, 624, 625), (602, 601, 625, 626), (603, 602, 626, 627), (604, 603, 627, 628), (605, 604, 628, 629), (606, 605, 629, 630), (607, 606, 630, 631), (608, 607, 631, 632), (609, 608, 632, 633), (610, 609, 633, 634), (611, 610, 634, 635), (612, 611, 635, 636), (613, 612, 636, 637), (614, 613, 637, 638), (615, 614, 638, 639), (616, 615, 639, 640), (617, 616, 640, 641), (594, 617, 641, 619), (640, 639, 638), (640, 638, 637), (641, 640, 637), (641, 637, 636), (619, 641, 636), (619, 636, 635), (618, 619, 635), (618, 635, 634), (620, 618, 634), (620, 634, 633), (621, 620, 633), (621, 633, 632), (622, 621, 632), (622, 632, 631), (623, 622, 631), (623, 631, 630), (624, 623, 630), (624, 630, 629), (625, 624, 629), (625, 629, 628), (626, 625, 628), (626, 628, 627)])
me_cylinder.use_remesh_preserve_volume = False
me_cylinder.use_remesh_preserve_attributes = False
me_cylinder.use_mirror_vertex_groups = False
me_cylinder.update()

# ---- objects
ob_rocketlauncher = bpy.data.objects.new('RocketLauncher', me_cylinder)
ob_lamp = bpy.data.objects.new('Lamp', light_spot)
ob_camera = bpy.data.objects.new('Camera', cam_camera)

# ---- transforms, parenting, visibility, modifiers, constraints
ob_rocketlauncher.location = (5.321e-08, 4.0, -2.5)
ob_rocketlauncher.lock_rotations_4d = False
ob_rocketlauncher.empty_display_type = 'ARROWS'
ob_rocketlauncher.color = (0.0, 0.0, 0.0, 1.0)
ob_rocketlauncher.lineart.crease_threshold = 0.0
ob_lamp.location = (4.076, 1.005, 5.904)
ob_lamp.rotation_euler = (0.6503, 0.05522, 1.866)
ob_lamp.lock_rotations_4d = False
ob_lamp.empty_display_type = 'ARROWS'
ob_lamp.color = (0.0, 0.0, 0.0, 0.0)
ob_lamp.lineart.crease_threshold = 0.0
ob_camera.location = (15.59, -14.06, 10.85)
ob_camera.rotation_euler = (1.109, 0.01082, 0.8149)
ob_camera.lock_rotations_4d = False
ob_camera.empty_display_type = 'ARROWS'
ob_camera.color = (0.0, 0.0, 0.0, 0.0)
ob_camera.display_type = 'WIRE'
ob_camera.lineart.crease_threshold = 0.0

# ---- collection membership
col_collection_1.objects.link(ob_rocketlauncher)
col_collection_1.objects.link(ob_lamp)
col_collection_1.objects.link(ob_camera)

# ---- scene / render settings (as saved in the file)
scene.camera = ob_camera
scene.frame_start = 1; scene.frame_end = 250; scene.frame_set(1)
scene.render.engine = 'BLENDER_EEVEE_NEXT'
scene.render.image_settings.file_format = 'JPEG'
scene.render.image_settings.color_mode = 'RGB'
scene.render.image_settings.compression = 90
scene.render.resolution_x = 800
scene.render.resolution_y = 600
scene.render.pixel_aspect_x = 100.0
scene.render.pixel_aspect_y = 100.0
scene.render.fps = 25
scene.render.dither_intensity = 0.0
scene.render.use_compositing = False
scene.render.use_sequencer = False
scene.render.bake_margin = 2
scene.render.bake_bias = 0.0
scene.render.use_stamp_time = False
scene.render.use_stamp_date = False
scene.render.use_stamp_frame = False
scene.render.use_stamp_camera = False
scene.render.use_stamp_scene = False
scene.render.use_stamp_filename = False
scene.render.use_stamp_render_time = False
scene.render.stamp_font_size = 0
scene.cycles.use_denoising = False
scene.cycles.samples = 10
scene.cycles.sampling_pattern = 'TABULATED_SOBOL'
scene.cycles.light_sampling_threshold = 0.0
scene.cycles.use_adaptive_sampling = False
scene.cycles.use_light_tree = False
scene.cycles.blur_glossy = 0.0
scene.cycles.volume_bounces = 1
scene.cycles.pixel_filter_type = 'GAUSSIAN'
scene.cycles.sample_clamp_indirect = 0.0
scene.view_settings.view_transform = 'Raw'
bpy.context.view_layer.update()
